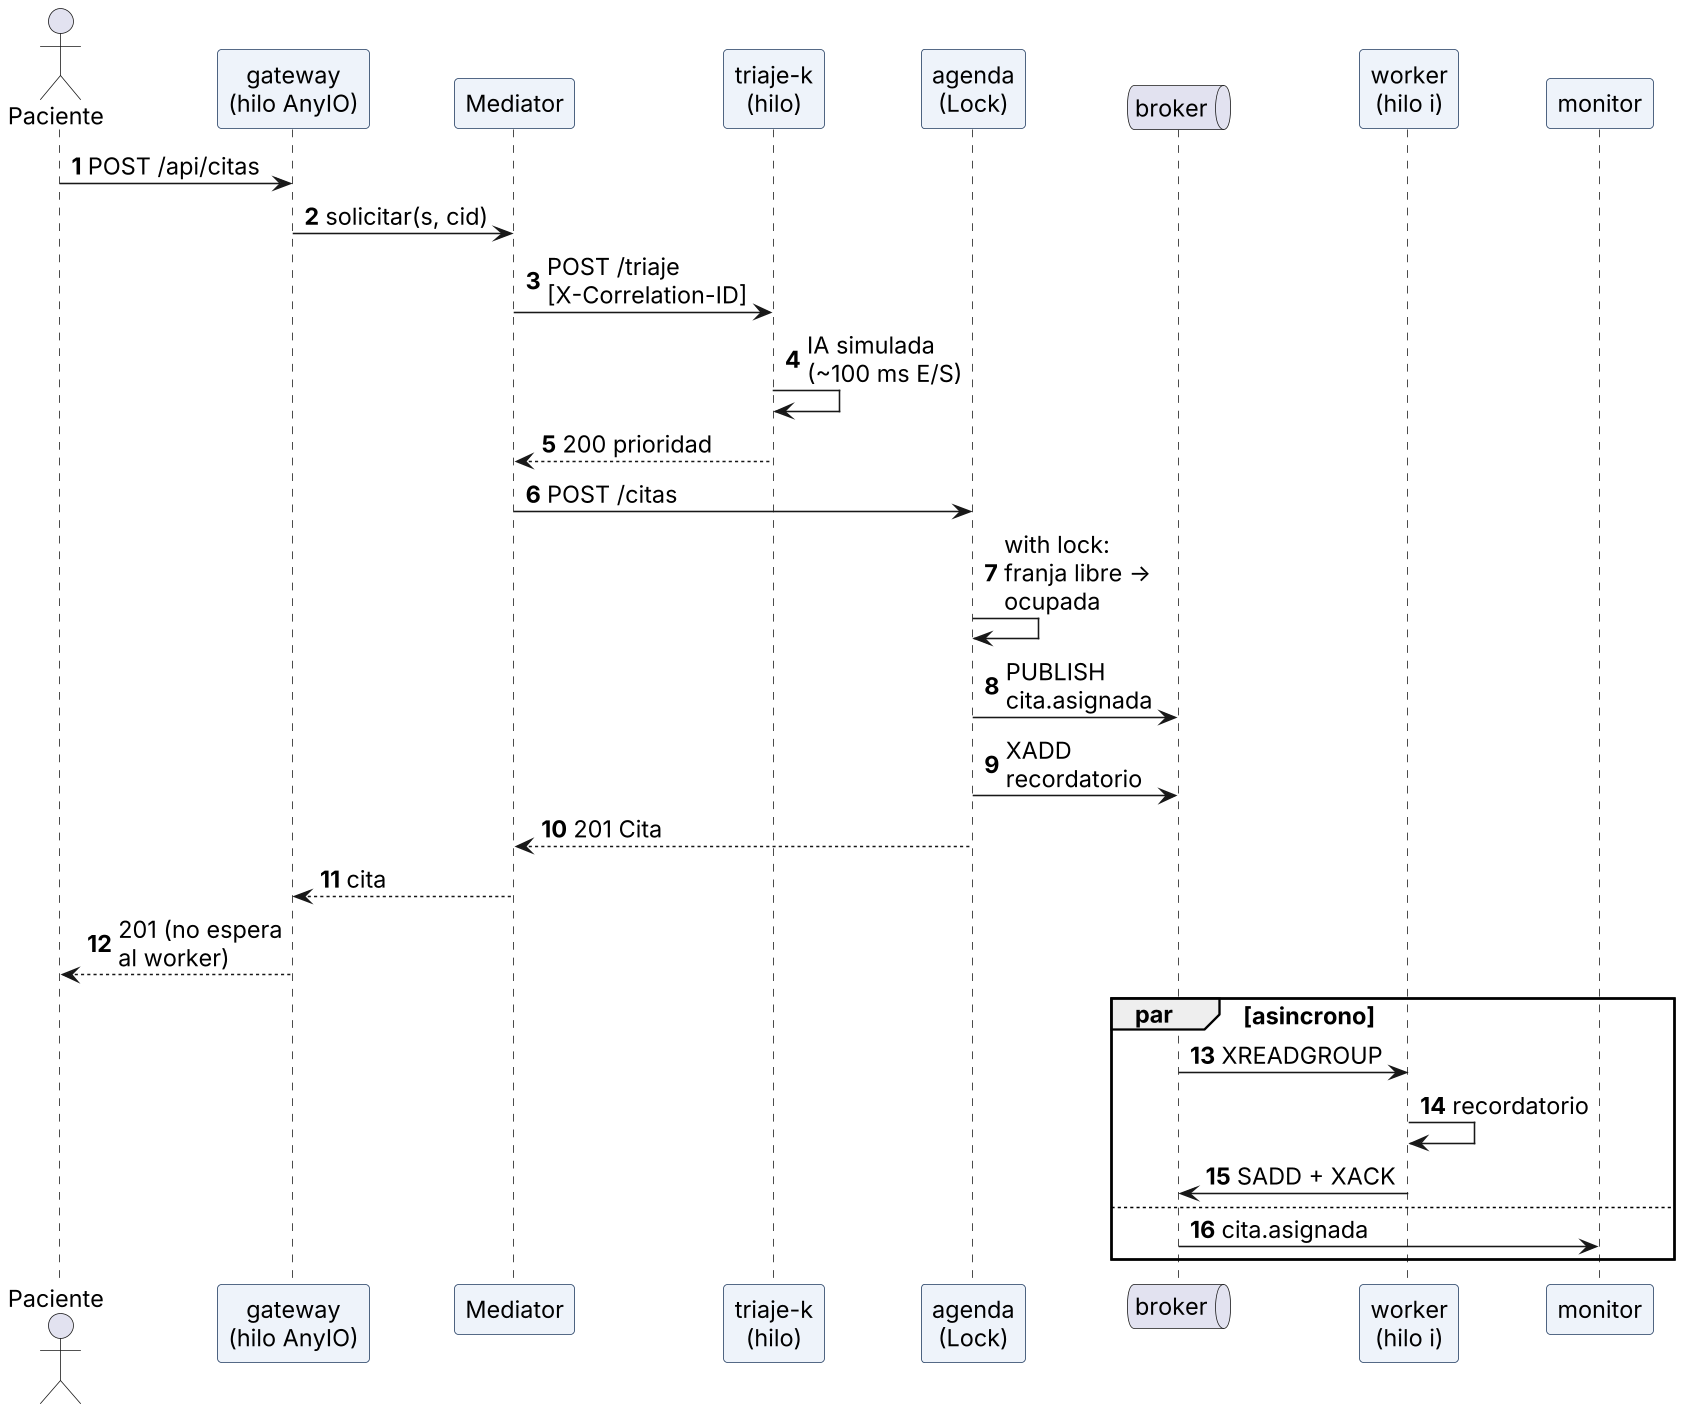

The diagram above was rendered by PlantUML. Its source (embedded in the PNG):
@startuml 02a-secuencia-cita
skinparamlocked dpi 150
' Secuencia A: solicitar cita (sincrono + asincrono), con nodos e hilos
skinparam defaultFontSize 15
skinparam defaultFontName Arial
skinparam shadowing false
skinparam ParticipantPadding 4
skinparam sequence {
  ParticipantBackgroundColor #EEF3FA
  ParticipantBorderColor #1F3A5F
}
autonumber
actor Paciente as P
participant "gateway\n(hilo AnyIO)" as GW
participant "Mediator" as M
participant "triaje-k\n(hilo)" as T
participant "agenda\n(Lock)" as A
queue "broker" as B
participant "worker\n(hilo i)" as W
participant "monitor" as MO

P -> GW : POST /api/citas
GW -> M : solicitar(s, cid)
M -> T : POST /triaje\n[X-Correlation-ID]
T -> T : IA simulada\n(~100 ms E/S)
T --> M : 200 prioridad
M -> A : POST /citas
A -> A : with lock:\nfranja libre ->\nocupada
A -> B : PUBLISH\ncita.asignada
A -> B : XADD\nrecordatorio
A --> M : 201 Cita
M --> GW : cita
GW --> P : 201 (no espera\nal worker)
par asincrono
  B -> W : XREADGROUP
  W -> W : recordatorio
  W -> B : SADD + XACK
else
  B -> MO : cita.asignada
end
@enduml